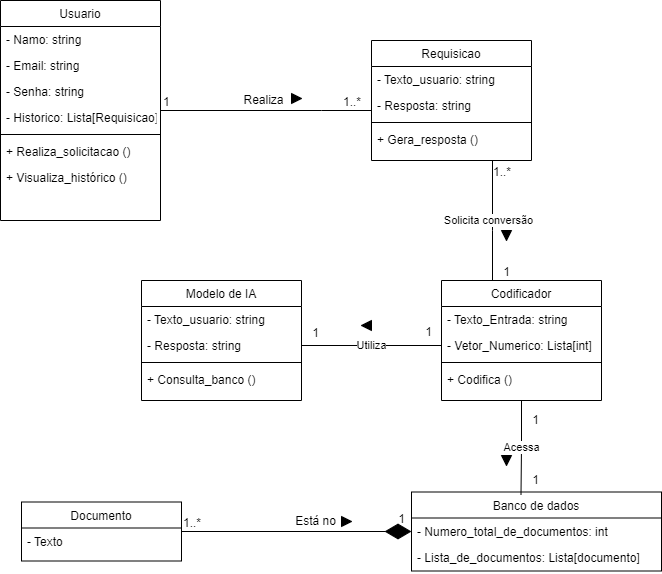

The diagram above was exported from draw.io. Its source (the exported page's mxGraphModel, read from the mxfile embedded in the PNG):
<mxGraphModel dx="1195" dy="650" grid="1" gridSize="10" guides="1" tooltips="1" connect="1" arrows="1" fold="1" page="1" pageScale="1" pageWidth="827" pageHeight="1169" math="0" shadow="0">
  <root>
    <mxCell id="WIyWlLk6GJQsqaUBKTNV-0" />
    <mxCell id="WIyWlLk6GJQsqaUBKTNV-1" parent="WIyWlLk6GJQsqaUBKTNV-0" />
    <mxCell id="zkfFHV4jXpPFQw0GAbJ--0" value="Usuario" style="swimlane;fontStyle=0;align=center;verticalAlign=top;childLayout=stackLayout;horizontal=1;startSize=26;horizontalStack=0;resizeParent=1;resizeLast=0;collapsible=1;marginBottom=0;rounded=0;shadow=0;strokeWidth=1;" parent="WIyWlLk6GJQsqaUBKTNV-1" vertex="1">
      <mxGeometry x="139" y="130" width="160" height="220" as="geometry">
        <mxRectangle x="230" y="140" width="160" height="26" as="alternateBounds" />
      </mxGeometry>
    </mxCell>
    <mxCell id="zkfFHV4jXpPFQw0GAbJ--1" value="- Namo: string" style="text;align=left;verticalAlign=top;spacingLeft=4;spacingRight=4;overflow=hidden;rotatable=0;points=[[0,0.5],[1,0.5]];portConstraint=eastwest;" parent="zkfFHV4jXpPFQw0GAbJ--0" vertex="1">
      <mxGeometry y="26" width="160" height="26" as="geometry" />
    </mxCell>
    <mxCell id="zkfFHV4jXpPFQw0GAbJ--2" value="- Email: string" style="text;align=left;verticalAlign=top;spacingLeft=4;spacingRight=4;overflow=hidden;rotatable=0;points=[[0,0.5],[1,0.5]];portConstraint=eastwest;rounded=0;shadow=0;html=0;" parent="zkfFHV4jXpPFQw0GAbJ--0" vertex="1">
      <mxGeometry y="52" width="160" height="26" as="geometry" />
    </mxCell>
    <mxCell id="zkfFHV4jXpPFQw0GAbJ--3" value="- Senha: string" style="text;align=left;verticalAlign=top;spacingLeft=4;spacingRight=4;overflow=hidden;rotatable=0;points=[[0,0.5],[1,0.5]];portConstraint=eastwest;rounded=0;shadow=0;html=0;" parent="zkfFHV4jXpPFQw0GAbJ--0" vertex="1">
      <mxGeometry y="78" width="160" height="26" as="geometry" />
    </mxCell>
    <mxCell id="iWaEcWnwVb-jK3X_XATH-14" value="- Historico: Lista[Requisicao]" style="text;align=left;verticalAlign=top;spacingLeft=4;spacingRight=4;overflow=hidden;rotatable=0;points=[[0,0.5],[1,0.5]];portConstraint=eastwest;rounded=0;shadow=0;html=0;" parent="zkfFHV4jXpPFQw0GAbJ--0" vertex="1">
      <mxGeometry y="104" width="160" height="26" as="geometry" />
    </mxCell>
    <mxCell id="zkfFHV4jXpPFQw0GAbJ--4" value="" style="line;html=1;strokeWidth=1;align=left;verticalAlign=middle;spacingTop=-1;spacingLeft=3;spacingRight=3;rotatable=0;labelPosition=right;points=[];portConstraint=eastwest;" parent="zkfFHV4jXpPFQw0GAbJ--0" vertex="1">
      <mxGeometry y="130" width="160" height="8" as="geometry" />
    </mxCell>
    <mxCell id="zkfFHV4jXpPFQw0GAbJ--5" value="+ Realiza_solicitacao ()" style="text;align=left;verticalAlign=top;spacingLeft=4;spacingRight=4;overflow=hidden;rotatable=0;points=[[0,0.5],[1,0.5]];portConstraint=eastwest;" parent="zkfFHV4jXpPFQw0GAbJ--0" vertex="1">
      <mxGeometry y="138" width="160" height="26" as="geometry" />
    </mxCell>
    <mxCell id="iWaEcWnwVb-jK3X_XATH-0" value="+ Visualiza_histórico ()" style="text;align=left;verticalAlign=top;spacingLeft=4;spacingRight=4;overflow=hidden;rotatable=0;points=[[0,0.5],[1,0.5]];portConstraint=eastwest;" parent="zkfFHV4jXpPFQw0GAbJ--0" vertex="1">
      <mxGeometry y="164" width="160" height="26" as="geometry" />
    </mxCell>
    <mxCell id="zkfFHV4jXpPFQw0GAbJ--17" value="Requisicao" style="swimlane;fontStyle=0;align=center;verticalAlign=top;childLayout=stackLayout;horizontal=1;startSize=26;horizontalStack=0;resizeParent=1;resizeLast=0;collapsible=1;marginBottom=0;rounded=0;shadow=0;strokeWidth=1;" parent="WIyWlLk6GJQsqaUBKTNV-1" vertex="1">
      <mxGeometry x="510" y="170" width="160" height="120" as="geometry">
        <mxRectangle x="550" y="140" width="160" height="26" as="alternateBounds" />
      </mxGeometry>
    </mxCell>
    <mxCell id="zkfFHV4jXpPFQw0GAbJ--18" value="- Texto_usuario: string" style="text;align=left;verticalAlign=top;spacingLeft=4;spacingRight=4;overflow=hidden;rotatable=0;points=[[0,0.5],[1,0.5]];portConstraint=eastwest;" parent="zkfFHV4jXpPFQw0GAbJ--17" vertex="1">
      <mxGeometry y="26" width="160" height="26" as="geometry" />
    </mxCell>
    <mxCell id="zkfFHV4jXpPFQw0GAbJ--19" value="- Resposta: string" style="text;align=left;verticalAlign=top;spacingLeft=4;spacingRight=4;overflow=hidden;rotatable=0;points=[[0,0.5],[1,0.5]];portConstraint=eastwest;rounded=0;shadow=0;html=0;" parent="zkfFHV4jXpPFQw0GAbJ--17" vertex="1">
      <mxGeometry y="52" width="160" height="26" as="geometry" />
    </mxCell>
    <mxCell id="zkfFHV4jXpPFQw0GAbJ--23" value="" style="line;html=1;strokeWidth=1;align=left;verticalAlign=middle;spacingTop=-1;spacingLeft=3;spacingRight=3;rotatable=0;labelPosition=right;points=[];portConstraint=eastwest;" parent="zkfFHV4jXpPFQw0GAbJ--17" vertex="1">
      <mxGeometry y="78" width="160" height="8" as="geometry" />
    </mxCell>
    <mxCell id="zkfFHV4jXpPFQw0GAbJ--24" value="+ Gera_resposta ()" style="text;align=left;verticalAlign=top;spacingLeft=4;spacingRight=4;overflow=hidden;rotatable=0;points=[[0,0.5],[1,0.5]];portConstraint=eastwest;" parent="zkfFHV4jXpPFQw0GAbJ--17" vertex="1">
      <mxGeometry y="86" width="160" height="26" as="geometry" />
    </mxCell>
    <mxCell id="zkfFHV4jXpPFQw0GAbJ--26" value="" style="endArrow=none;shadow=0;strokeWidth=1;rounded=0;curved=0;endFill=0;edgeStyle=elbowEdgeStyle;elbow=vertical;" parent="WIyWlLk6GJQsqaUBKTNV-1" source="zkfFHV4jXpPFQw0GAbJ--0" target="zkfFHV4jXpPFQw0GAbJ--17" edge="1">
      <mxGeometry x="0.5" y="41" relative="1" as="geometry">
        <mxPoint x="380" y="192" as="sourcePoint" />
        <mxPoint x="540" y="192" as="targetPoint" />
        <mxPoint x="-40" y="32" as="offset" />
        <Array as="points">
          <mxPoint x="460" y="240" />
        </Array>
      </mxGeometry>
    </mxCell>
    <mxCell id="zkfFHV4jXpPFQw0GAbJ--27" value="1..*" style="resizable=0;align=left;verticalAlign=bottom;labelBackgroundColor=none;fontSize=12;" parent="zkfFHV4jXpPFQw0GAbJ--26" connectable="0" vertex="1">
      <mxGeometry x="-1" relative="1" as="geometry">
        <mxPoint x="181" as="offset" />
      </mxGeometry>
    </mxCell>
    <mxCell id="zkfFHV4jXpPFQw0GAbJ--28" value="1" style="resizable=0;align=right;verticalAlign=bottom;labelBackgroundColor=none;fontSize=12;" parent="zkfFHV4jXpPFQw0GAbJ--26" connectable="0" vertex="1">
      <mxGeometry x="1" relative="1" as="geometry">
        <mxPoint x="-200" as="offset" />
      </mxGeometry>
    </mxCell>
    <mxCell id="zkfFHV4jXpPFQw0GAbJ--29" value="Realiza" style="text;html=1;resizable=0;points=[];;align=center;verticalAlign=middle;labelBackgroundColor=none;rounded=0;shadow=0;strokeWidth=1;fontSize=12;" parent="zkfFHV4jXpPFQw0GAbJ--26" vertex="1" connectable="0">
      <mxGeometry x="0.5" y="49" relative="1" as="geometry">
        <mxPoint x="-56" y="39" as="offset" />
      </mxGeometry>
    </mxCell>
    <mxCell id="iWaEcWnwVb-jK3X_XATH-8" value="" style="triangle;whiteSpace=wrap;html=1;fillColor=#000000;" parent="WIyWlLk6GJQsqaUBKTNV-1" vertex="1">
      <mxGeometry x="430" y="223" width="10" height="10" as="geometry" />
    </mxCell>
    <mxCell id="iWaEcWnwVb-jK3X_XATH-9" value="Documento" style="swimlane;fontStyle=0;align=center;verticalAlign=top;childLayout=stackLayout;horizontal=1;startSize=26;horizontalStack=0;resizeParent=1;resizeLast=0;collapsible=1;marginBottom=0;rounded=0;shadow=0;strokeWidth=1;" parent="WIyWlLk6GJQsqaUBKTNV-1" vertex="1">
      <mxGeometry x="160" y="631.5" width="160" height="59" as="geometry">
        <mxRectangle x="550" y="140" width="160" height="26" as="alternateBounds" />
      </mxGeometry>
    </mxCell>
    <mxCell id="iWaEcWnwVb-jK3X_XATH-10" value="- Texto" style="text;align=left;verticalAlign=top;spacingLeft=4;spacingRight=4;overflow=hidden;rotatable=0;points=[[0,0.5],[1,0.5]];portConstraint=eastwest;" parent="iWaEcWnwVb-jK3X_XATH-9" vertex="1">
      <mxGeometry y="26" width="160" height="26" as="geometry" />
    </mxCell>
    <mxCell id="iWaEcWnwVb-jK3X_XATH-15" value="Banco de dados" style="swimlane;fontStyle=0;align=center;verticalAlign=top;childLayout=stackLayout;horizontal=1;startSize=26;horizontalStack=0;resizeParent=1;resizeLast=0;collapsible=1;marginBottom=0;rounded=0;shadow=0;strokeWidth=1;" parent="WIyWlLk6GJQsqaUBKTNV-1" vertex="1">
      <mxGeometry x="550" y="621.5" width="250" height="79" as="geometry">
        <mxRectangle x="550" y="140" width="160" height="26" as="alternateBounds" />
      </mxGeometry>
    </mxCell>
    <mxCell id="iWaEcWnwVb-jK3X_XATH-16" value="- Numero_total_de_documentos: int " style="text;align=left;verticalAlign=top;spacingLeft=4;spacingRight=4;overflow=hidden;rotatable=0;points=[[0,0.5],[1,0.5]];portConstraint=eastwest;" parent="iWaEcWnwVb-jK3X_XATH-15" vertex="1">
      <mxGeometry y="26" width="250" height="26" as="geometry" />
    </mxCell>
    <mxCell id="iWaEcWnwVb-jK3X_XATH-17" value="- Lista_de_documentos: Lista[documento]" style="text;align=left;verticalAlign=top;spacingLeft=4;spacingRight=4;overflow=hidden;rotatable=0;points=[[0,0.5],[1,0.5]];portConstraint=eastwest;rounded=0;shadow=0;html=0;" parent="iWaEcWnwVb-jK3X_XATH-15" vertex="1">
      <mxGeometry y="52" width="250" height="26" as="geometry" />
    </mxCell>
    <mxCell id="iWaEcWnwVb-jK3X_XATH-21" value="" style="endArrow=diamondThin;endFill=1;endSize=24;html=1;rounded=0;" parent="WIyWlLk6GJQsqaUBKTNV-1" source="iWaEcWnwVb-jK3X_XATH-9" target="iWaEcWnwVb-jK3X_XATH-15" edge="1">
      <mxGeometry width="160" relative="1" as="geometry">
        <mxPoint x="339" y="651" as="sourcePoint" />
        <mxPoint x="530" y="611" as="targetPoint" />
      </mxGeometry>
    </mxCell>
    <mxCell id="iWaEcWnwVb-jK3X_XATH-22" value="Está no" style="text;html=1;resizable=0;points=[];;align=center;verticalAlign=middle;labelBackgroundColor=none;rounded=0;shadow=0;strokeWidth=1;fontSize=12;" parent="WIyWlLk6GJQsqaUBKTNV-1" vertex="1" connectable="0">
      <mxGeometry x="454" y="651" as="geometry" />
    </mxCell>
    <mxCell id="iWaEcWnwVb-jK3X_XATH-23" value="" style="triangle;whiteSpace=wrap;html=1;fillColor=#000000;direction=east;" parent="WIyWlLk6GJQsqaUBKTNV-1" vertex="1">
      <mxGeometry x="480" y="646" width="10" height="10" as="geometry" />
    </mxCell>
    <mxCell id="iWaEcWnwVb-jK3X_XATH-30" value="Modelo de IA" style="swimlane;fontStyle=0;align=center;verticalAlign=top;childLayout=stackLayout;horizontal=1;startSize=26;horizontalStack=0;resizeParent=1;resizeLast=0;collapsible=1;marginBottom=0;rounded=0;shadow=0;strokeWidth=1;" parent="WIyWlLk6GJQsqaUBKTNV-1" vertex="1">
      <mxGeometry x="280" y="410" width="160" height="120" as="geometry">
        <mxRectangle x="550" y="140" width="160" height="26" as="alternateBounds" />
      </mxGeometry>
    </mxCell>
    <mxCell id="iWaEcWnwVb-jK3X_XATH-31" value="- Texto_usuario: string" style="text;align=left;verticalAlign=top;spacingLeft=4;spacingRight=4;overflow=hidden;rotatable=0;points=[[0,0.5],[1,0.5]];portConstraint=eastwest;" parent="iWaEcWnwVb-jK3X_XATH-30" vertex="1">
      <mxGeometry y="26" width="160" height="26" as="geometry" />
    </mxCell>
    <mxCell id="iWaEcWnwVb-jK3X_XATH-32" value="- Resposta: string" style="text;align=left;verticalAlign=top;spacingLeft=4;spacingRight=4;overflow=hidden;rotatable=0;points=[[0,0.5],[1,0.5]];portConstraint=eastwest;rounded=0;shadow=0;html=0;" parent="iWaEcWnwVb-jK3X_XATH-30" vertex="1">
      <mxGeometry y="52" width="160" height="26" as="geometry" />
    </mxCell>
    <mxCell id="iWaEcWnwVb-jK3X_XATH-33" value="" style="line;html=1;strokeWidth=1;align=left;verticalAlign=middle;spacingTop=-1;spacingLeft=3;spacingRight=3;rotatable=0;labelPosition=right;points=[];portConstraint=eastwest;" parent="iWaEcWnwVb-jK3X_XATH-30" vertex="1">
      <mxGeometry y="78" width="160" height="8" as="geometry" />
    </mxCell>
    <mxCell id="iWaEcWnwVb-jK3X_XATH-34" value="+ Consulta_banco ()" style="text;align=left;verticalAlign=top;spacingLeft=4;spacingRight=4;overflow=hidden;rotatable=0;points=[[0,0.5],[1,0.5]];portConstraint=eastwest;" parent="iWaEcWnwVb-jK3X_XATH-30" vertex="1">
      <mxGeometry y="86" width="160" height="26" as="geometry" />
    </mxCell>
    <mxCell id="iWaEcWnwVb-jK3X_XATH-35" value="1..*" style="resizable=0;align=left;verticalAlign=bottom;labelBackgroundColor=none;fontSize=12;direction=north;" parent="WIyWlLk6GJQsqaUBKTNV-1" connectable="0" vertex="1">
      <mxGeometry x="320" y="661" as="geometry" />
    </mxCell>
    <mxCell id="iWaEcWnwVb-jK3X_XATH-36" value="1" style="resizable=0;align=right;verticalAlign=bottom;labelBackgroundColor=none;fontSize=12;" parent="WIyWlLk6GJQsqaUBKTNV-1" connectable="0" vertex="1">
      <mxGeometry x="380" y="300" as="geometry">
        <mxPoint x="165" y="357" as="offset" />
      </mxGeometry>
    </mxCell>
    <mxCell id="iWaEcWnwVb-jK3X_XATH-37" value="Codificador" style="swimlane;fontStyle=0;align=center;verticalAlign=top;childLayout=stackLayout;horizontal=1;startSize=26;horizontalStack=0;resizeParent=1;resizeLast=0;collapsible=1;marginBottom=0;rounded=0;shadow=0;strokeWidth=1;" parent="WIyWlLk6GJQsqaUBKTNV-1" vertex="1">
      <mxGeometry x="580" y="410" width="160" height="120" as="geometry">
        <mxRectangle x="550" y="140" width="160" height="26" as="alternateBounds" />
      </mxGeometry>
    </mxCell>
    <mxCell id="iWaEcWnwVb-jK3X_XATH-38" value="- Texto_Entrada: string" style="text;align=left;verticalAlign=top;spacingLeft=4;spacingRight=4;overflow=hidden;rotatable=0;points=[[0,0.5],[1,0.5]];portConstraint=eastwest;" parent="iWaEcWnwVb-jK3X_XATH-37" vertex="1">
      <mxGeometry y="26" width="160" height="26" as="geometry" />
    </mxCell>
    <mxCell id="iWaEcWnwVb-jK3X_XATH-39" value="- Vetor_Numerico: Lista[int]" style="text;align=left;verticalAlign=top;spacingLeft=4;spacingRight=4;overflow=hidden;rotatable=0;points=[[0,0.5],[1,0.5]];portConstraint=eastwest;rounded=0;shadow=0;html=0;" parent="iWaEcWnwVb-jK3X_XATH-37" vertex="1">
      <mxGeometry y="52" width="160" height="26" as="geometry" />
    </mxCell>
    <mxCell id="iWaEcWnwVb-jK3X_XATH-40" value="" style="line;html=1;strokeWidth=1;align=left;verticalAlign=middle;spacingTop=-1;spacingLeft=3;spacingRight=3;rotatable=0;labelPosition=right;points=[];portConstraint=eastwest;" parent="iWaEcWnwVb-jK3X_XATH-37" vertex="1">
      <mxGeometry y="78" width="160" height="8" as="geometry" />
    </mxCell>
    <mxCell id="iWaEcWnwVb-jK3X_XATH-41" value="+ Codifica ()" style="text;align=left;verticalAlign=top;spacingLeft=4;spacingRight=4;overflow=hidden;rotatable=0;points=[[0,0.5],[1,0.5]];portConstraint=eastwest;" parent="iWaEcWnwVb-jK3X_XATH-37" vertex="1">
      <mxGeometry y="86" width="160" height="26" as="geometry" />
    </mxCell>
    <mxCell id="iWaEcWnwVb-jK3X_XATH-42" value="" style="endArrow=none;shadow=0;strokeWidth=1;rounded=0;curved=0;endFill=0;edgeStyle=elbowEdgeStyle;elbow=vertical;" parent="WIyWlLk6GJQsqaUBKTNV-1" source="zkfFHV4jXpPFQw0GAbJ--17" target="iWaEcWnwVb-jK3X_XATH-37" edge="1">
      <mxGeometry x="0.5" y="41" relative="1" as="geometry">
        <mxPoint x="470" y="360" as="sourcePoint" />
        <mxPoint x="681" y="360" as="targetPoint" />
        <mxPoint x="-40" y="32" as="offset" />
        <Array as="points">
          <mxPoint x="631" y="360" />
        </Array>
      </mxGeometry>
    </mxCell>
    <mxCell id="iWaEcWnwVb-jK3X_XATH-43" value="1..*" style="resizable=0;align=left;verticalAlign=bottom;labelBackgroundColor=none;fontSize=12;" parent="iWaEcWnwVb-jK3X_XATH-42" connectable="0" vertex="1">
      <mxGeometry x="-1" relative="1" as="geometry">
        <mxPoint x="-1" y="20" as="offset" />
      </mxGeometry>
    </mxCell>
    <mxCell id="iWaEcWnwVb-jK3X_XATH-44" value="1" style="resizable=0;align=right;verticalAlign=bottom;labelBackgroundColor=none;fontSize=12;" parent="iWaEcWnwVb-jK3X_XATH-42" connectable="0" vertex="1">
      <mxGeometry x="1" relative="1" as="geometry">
        <mxPoint x="19" as="offset" />
      </mxGeometry>
    </mxCell>
    <mxCell id="iWaEcWnwVb-jK3X_XATH-46" value="Solicita conversão" style="edgeLabel;html=1;align=center;verticalAlign=middle;resizable=0;points=[];" parent="iWaEcWnwVb-jK3X_XATH-42" vertex="1" connectable="0">
      <mxGeometry x="0.0067" y="-4" relative="1" as="geometry">
        <mxPoint as="offset" />
      </mxGeometry>
    </mxCell>
    <mxCell id="gjDTZys9E-qGacmlaxbC-1" value="Acessa" style="edgeStyle=orthogonalEdgeStyle;rounded=0;orthogonalLoop=1;jettySize=auto;html=1;exitX=0.5;exitY=1;exitDx=0;exitDy=0;entryX=0.438;entryY=0.034;entryDx=0;entryDy=0;entryPerimeter=0;endArrow=none;endFill=0;" parent="WIyWlLk6GJQsqaUBKTNV-1" source="iWaEcWnwVb-jK3X_XATH-37" target="iWaEcWnwVb-jK3X_XATH-15" edge="1">
      <mxGeometry relative="1" as="geometry" />
    </mxCell>
    <mxCell id="gjDTZys9E-qGacmlaxbC-2" value="Utiliza" style="edgeStyle=orthogonalEdgeStyle;rounded=0;orthogonalLoop=1;jettySize=auto;html=1;exitX=0;exitY=0.5;exitDx=0;exitDy=0;entryX=1;entryY=0.5;entryDx=0;entryDy=0;endArrow=none;endFill=0;" parent="WIyWlLk6GJQsqaUBKTNV-1" source="iWaEcWnwVb-jK3X_XATH-39" target="iWaEcWnwVb-jK3X_XATH-32" edge="1">
      <mxGeometry relative="1" as="geometry" />
    </mxCell>
    <mxCell id="_ose5TwXtXk3wvUUC1Pw-0" value="1" style="resizable=0;align=right;verticalAlign=bottom;labelBackgroundColor=none;fontSize=12;" connectable="0" vertex="1" parent="WIyWlLk6GJQsqaUBKTNV-1">
      <mxGeometry x="640" y="440" as="geometry">
        <mxPoint x="-181" y="31" as="offset" />
      </mxGeometry>
    </mxCell>
    <mxCell id="_ose5TwXtXk3wvUUC1Pw-1" value="1" style="resizable=0;align=right;verticalAlign=bottom;labelBackgroundColor=none;fontSize=12;" connectable="0" vertex="1" parent="WIyWlLk6GJQsqaUBKTNV-1">
      <mxGeometry x="670" y="430" as="geometry">
        <mxPoint x="-98" y="40" as="offset" />
      </mxGeometry>
    </mxCell>
    <mxCell id="_ose5TwXtXk3wvUUC1Pw-2" value="1" style="resizable=0;align=right;verticalAlign=bottom;labelBackgroundColor=none;fontSize=12;" connectable="0" vertex="1" parent="WIyWlLk6GJQsqaUBKTNV-1">
      <mxGeometry x="710" y="450" as="geometry">
        <mxPoint x="-31" y="108" as="offset" />
      </mxGeometry>
    </mxCell>
    <mxCell id="_ose5TwXtXk3wvUUC1Pw-3" value="1" style="resizable=0;align=right;verticalAlign=bottom;labelBackgroundColor=none;fontSize=12;" connectable="0" vertex="1" parent="WIyWlLk6GJQsqaUBKTNV-1">
      <mxGeometry x="670" y="460" as="geometry">
        <mxPoint x="9" y="158" as="offset" />
      </mxGeometry>
    </mxCell>
    <mxCell id="_ose5TwXtXk3wvUUC1Pw-4" value="" style="triangle;whiteSpace=wrap;html=1;fillColor=#000000;direction=south;" vertex="1" parent="WIyWlLk6GJQsqaUBKTNV-1">
      <mxGeometry x="640" y="360" width="10" height="10" as="geometry" />
    </mxCell>
    <mxCell id="_ose5TwXtXk3wvUUC1Pw-5" value="" style="triangle;whiteSpace=wrap;html=1;fillColor=#000000;rotation=-90;direction=north;" vertex="1" parent="WIyWlLk6GJQsqaUBKTNV-1">
      <mxGeometry x="500" y="450" width="10" height="10" as="geometry" />
    </mxCell>
    <mxCell id="_ose5TwXtXk3wvUUC1Pw-10" value="" style="triangle;whiteSpace=wrap;html=1;fillColor=#000000;rotation=90;" vertex="1" parent="WIyWlLk6GJQsqaUBKTNV-1">
      <mxGeometry x="640" y="585" width="10" height="10" as="geometry" />
    </mxCell>
  </root>
</mxGraphModel>